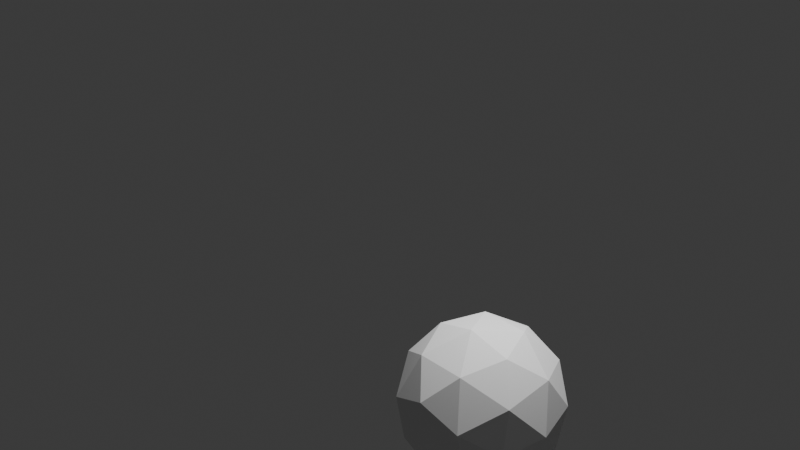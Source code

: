 # Source: animation.blend  (saved by Blender 4.5.88; exported with 4.5.12 LTS)
import bpy
from mathutils import Matrix  # noqa: F401  (used for matrix-valued properties, if any)

bpy.ops.wm.read_factory_settings(use_empty=True)
scene = bpy.context.scene
scene.name = 'Scene'

# ---- collections
col_collection = bpy.data.collections.new('Collection'); scene.collection.children.link(col_collection)

# ---- materials (node trees are filled in below, after node groups)
mat_material = bpy.data.materials.new('Material')
mat_material.alpha_threshold = 0.0
mat_material.roughness = 0.5
mat_material.line_color = (0.0, 0.0, 0.0, 1.0)

# ---- material node trees
mat_material.use_nodes = True; mat_material.node_tree.nodes.clear()
_N = mat_material.node_tree.nodes; _L = mat_material.node_tree.links
n0 = _N.new('ShaderNodeOutputMaterial'); n0.name = 'Material Output'; n0.location = (200, 100)
n1 = _N.new('ShaderNodeBsdfPrincipled'); n1.name = 'Principled BSDF'; n1.location = (-200, 100)
n1.inputs[3].default_value = 1.45
_L.new(n1.outputs[0], n0.inputs[0])
n0.is_active_output = True

# ---- world
world_world = bpy.data.worlds.new('World'); scene.world = world_world
world_world.use_nodes = True; world_world.node_tree.nodes.clear()
_N = world_world.node_tree.nodes; _L = world_world.node_tree.links
n0 = _N.new('ShaderNodeOutputWorld'); n0.name = 'World Output'; n0.location = (200, 100)
n1 = _N.new('ShaderNodeBackground'); n1.name = 'Background'; n1.location = (-200, 100)
n1.inputs[0].default_value = (0.05088, 0.05088, 0.05088, 1.0)
_L.new(n1.outputs[0], n0.inputs[0])
n0.is_active_output = True
world_world.color = (0.05088, 0.05088, 0.05088)
world_world.sun_shadow_jitter_overblur = 0.0

# ---- cameras
cam_camera = bpy.data.cameras.new('Camera')
cam_camera.clip_end = 100.0
cam_camera.ortho_scale = 7.314

# ---- lights
light_light = bpy.data.lights.new('Light', 'POINT')
light_light.energy = 1000.0
light_light.shadow_soft_size = 0.1

# ---- meshes
me_cube = bpy.data.meshes.new('Cube')
me_cube.from_pydata([(1.0, 1.0, 1.0), (1.0, 1.0, -1.0), (1.0, -1.0, 1.0), (1.0, -1.0, -1.0), (-1.0, 1.0, 1.0), (-1.0, 1.0, -1.0), (-1.0, -1.0, 1.0), (-1.0, -1.0, -1.0)], [], [(0, 4, 6, 2), (3, 2, 6, 7), (7, 6, 4, 5), (5, 1, 3, 7), (1, 0, 2, 3), (5, 4, 0, 1)])
_uv = me_cube.uv_layers.new(name='UVMap')
_uv.uv.foreach_set('vector', [0.625, 0.5, 0.875, 0.5, 0.875, 0.75, 0.625, 0.75, 0.375, 0.75, 0.625, 0.75, 0.625, 1.0, 0.375, 1.0, 0.375, 0.0, 0.625, 0.0, 0.625, 0.25, 0.375, 0.25, 0.125, 0.5, 0.375, 0.5, 0.375, 0.75, 0.125, 0.75, 0.375, 0.5, 0.625, 0.5, 0.625, 0.75, 0.375, 0.75, 0.375, 0.25, 0.625, 0.25, 0.625, 0.5, 0.375, 0.5])
me_cube.materials.append(mat_material)
me_cube.use_mirror_vertex_groups = False
me_cube.update()
me_cube_001 = bpy.data.meshes.new('Cube.001')
me_cube_001.from_pydata([(-1.0, -1.0, -1.0), (-1.0, -1.0, 1.0), (-1.0, 1.0, -1.0), (-1.0, 1.0, 1.0), (1.0, -1.0, -1.0), (1.0, -1.0, 1.0), (1.0, 1.0, -1.0), (1.0, 1.0, 1.0)], [], [(0, 1, 3, 2), (2, 3, 7, 6), (6, 7, 5, 4), (4, 5, 1, 0), (2, 6, 4, 0), (7, 3, 1, 5)])
_uv = me_cube_001.uv_layers.new(name='UVMap')
_uv.uv.foreach_set('vector', [0.375, 0.0, 0.625, 0.0, 0.625, 0.25, 0.375, 0.25, 0.375, 0.25, 0.625, 0.25, 0.625, 0.5, 0.375, 0.5, 0.375, 0.5, 0.625, 0.5, 0.625, 0.75, 0.375, 0.75, 0.375, 0.75, 0.625, 0.75, 0.625, 1.0, 0.375, 1.0, 0.125, 0.5, 0.375, 0.5, 0.375, 0.75, 0.125, 0.75, 0.625, 0.5, 0.875, 0.5, 0.875, 0.75, 0.625, 0.75])
me_cube_001.update()
me_icosphere = bpy.data.meshes.new('Icosphere')
me_icosphere.from_pydata([(0.0, 0.0, -1.0), (0.7236, -0.5257, -0.4472), (-0.2764, -0.8506, -0.4472), (-0.8944, 0.0, -0.4472), (-0.2764, 0.8506, -0.4472), (0.7236, 0.5257, -0.4472), (0.2764, -0.8506, 0.4472), (-0.7236, -0.5257, 0.4472), (-0.7236, 0.5257, 0.4472), (0.2764, 0.8506, 0.4472), (0.8944, 0.0, 0.4472), (0.0, 0.0, 1.0), (-0.1625, -0.5, -0.8507), (0.4253, -0.309, -0.8507), (0.2629, -0.809, -0.5257), (0.8506, 0.0, -0.5257), (0.4253, 0.309, -0.8507), (-0.5257, 0.0, -0.8507), (-0.6882, -0.5, -0.5257), (-0.1625, 0.5, -0.8507), (-0.6882, 0.5, -0.5257), (0.2629, 0.809, -0.5257), (0.9511, -0.309, 0.0), (0.9511, 0.309, 0.0), (0.0, -1.0, 0.0), (0.5878, -0.809, 0.0), (-0.9511, -0.309, 0.0), (-0.5878, -0.809, 0.0), (-0.5878, 0.809, 0.0), (-0.9511, 0.309, 0.0), (0.5878, 0.809, 0.0), (0.0, 1.0, 0.0), (0.6882, -0.5, 0.5257), (-0.2629, -0.809, 0.5257), (-0.8506, 0.0, 0.5257), (-0.2629, 0.809, 0.5257), (0.6882, 0.5, 0.5257), (0.1625, -0.5, 0.8507), (0.5257, 0.0, 0.8507), (-0.4253, -0.309, 0.8507), (-0.4253, 0.309, 0.8507), (0.1625, 0.5, 0.8507)], [], [(0, 13, 12), (1, 13, 15), (0, 12, 17), (0, 17, 19), (0, 19, 16), (1, 15, 22), (2, 14, 24), (3, 18, 26), (4, 20, 28), (5, 21, 30), (1, 22, 25), (2, 24, 27), (3, 26, 29), (4, 28, 31), (5, 30, 23), (6, 32, 37), (7, 33, 39), (8, 34, 40), (9, 35, 41), (10, 36, 38), (38, 41, 11), (38, 36, 41), (36, 9, 41), (41, 40, 11), (41, 35, 40), (35, 8, 40), (40, 39, 11), (40, 34, 39), (34, 7, 39), (39, 37, 11), (39, 33, 37), (33, 6, 37), (37, 38, 11), (37, 32, 38), (32, 10, 38), (23, 36, 10), (23, 30, 36), (30, 9, 36), (31, 35, 9), (31, 28, 35), (28, 8, 35), (29, 34, 8), (29, 26, 34), (26, 7, 34), (27, 33, 7), (27, 24, 33), (24, 6, 33), (25, 32, 6), (25, 22, 32), (22, 10, 32), (30, 31, 9), (30, 21, 31), (21, 4, 31), (28, 29, 8), (28, 20, 29), (20, 3, 29), (26, 27, 7), (26, 18, 27), (18, 2, 27), (24, 25, 6), (24, 14, 25), (14, 1, 25), (22, 23, 10), (22, 15, 23), (15, 5, 23), (16, 21, 5), (16, 19, 21), (19, 4, 21), (19, 20, 4), (19, 17, 20), (17, 3, 20), (17, 18, 3), (17, 12, 18), (12, 2, 18), (15, 16, 5), (15, 13, 16), (13, 0, 16), (12, 14, 2), (12, 13, 14), (13, 1, 14)])
_uv = me_icosphere.uv_layers.new(name='UVMap')
_uv.uv.foreach_set('vector', [0.1818, 0.0, 0.2273, 0.07873, 0.1364, 0.07873, 0.2727, 0.1575, 0.3182, 0.07873, 0.3636, 0.1575, 0.9091, 0.0, 0.9545, 0.07873, 0.8636, 0.07873, 0.7273, 0.0, 0.7727, 0.07873, 0.6818, 0.07873, 0.5455, 0.0, 0.5909, 0.07873, 0.5, 0.07873, 0.2727, 0.1575, 0.3636, 0.1575, 0.3182, 0.2362, 0.09091, 0.1575, 0.1818, 0.1575, 0.1364, 0.2362, 0.8182, 0.1575, 0.9091, 0.1575, 0.8636, 0.2362, 0.6364, 0.1575, 0.7273, 0.1575, 0.6818, 0.2362, 0.4545, 0.1575, 0.5455, 0.1575, 0.5, 0.2362, 0.2727, 0.1575, 0.3182, 0.2362, 0.2273, 0.2362, 0.09091, 0.1575, 0.1364, 0.2362, 0.04546, 0.2362, 0.8182, 0.1575, 0.8636, 0.2362, 0.7727, 0.2362, 0.6364, 0.1575, 0.6818, 0.2362, 0.5909, 0.2362, 0.4545, 0.1575, 0.5, 0.2362, 0.4091, 0.2362, 0.1818, 0.3149, 0.2727, 0.3149, 0.2273, 0.3937, 0.0, 0.3149, 0.09091, 0.3149, 0.04546, 0.3937, 0.7273, 0.3149, 0.8182, 0.3149, 0.7727, 0.3937, 0.5455, 0.3149, 0.6364, 0.3149, 0.5909, 0.3937, 0.3636, 0.3149, 0.4545, 0.3149, 0.4091, 0.3937, 0.4091, 0.3937, 0.5, 0.3937, 0.4545, 0.4724, 0.4091, 0.3937, 0.4545, 0.3149, 0.5, 0.3937, 0.4545, 0.3149, 0.5455, 0.3149, 0.5, 0.3937, 0.5909, 0.3937, 0.6818, 0.3937, 0.6364, 0.4724, 0.5909, 0.3937, 0.6364, 0.3149, 0.6818, 0.3937, 0.6364, 0.3149, 0.7273, 0.3149, 0.6818, 0.3937, 0.7727, 0.3937, 0.8636, 0.3937, 0.8182, 0.4724, 0.7727, 0.3937, 0.8182, 0.3149, 0.8636, 0.3937, 0.8182, 0.3149, 0.9091, 0.3149, 0.8636, 0.3937, 0.04546, 0.3937, 0.1364, 0.3937, 0.09091, 0.4724, 0.04546, 0.3937, 0.09091, 0.3149, 0.1364, 0.3937, 0.09091, 0.3149, 0.1818, 0.3149, 0.1364, 0.3937, 0.2273, 0.3937, 0.3182, 0.3937, 0.2727, 0.4724, 0.2273, 0.3937, 0.2727, 0.3149, 0.3182, 0.3937, 0.2727, 0.3149, 0.3636, 0.3149, 0.3182, 0.3937, 0.4091, 0.2362, 0.4545, 0.3149, 0.3636, 0.3149, 0.4091, 0.2362, 0.5, 0.2362, 0.4545, 0.3149, 0.5, 0.2362, 0.5455, 0.3149, 0.4545, 0.3149, 0.5909, 0.2362, 0.6364, 0.3149, 0.5455, 0.3149, 0.5909, 0.2362, 0.6818, 0.2362, 0.6364, 0.3149, 0.6818, 0.2362, 0.7273, 0.3149, 0.6364, 0.3149, 0.7727, 0.2362, 0.8182, 0.3149, 0.7273, 0.3149, 0.7727, 0.2362, 0.8636, 0.2362, 0.8182, 0.3149, 0.8636, 0.2362, 0.9091, 0.3149, 0.8182, 0.3149, 0.04546, 0.2362, 0.09091, 0.3149, 0.0, 0.3149, 0.04546, 0.2362, 0.1364, 0.2362, 0.09091, 0.3149, 0.1364, 0.2362, 0.1818, 0.3149, 0.09091, 0.3149, 0.2273, 0.2362, 0.2727, 0.3149, 0.1818, 0.3149, 0.2273, 0.2362, 0.3182, 0.2362, 0.2727, 0.3149, 0.3182, 0.2362, 0.3636, 0.3149, 0.2727, 0.3149, 0.5, 0.2362, 0.5909, 0.2362, 0.5455, 0.3149, 0.5, 0.2362, 0.5455, 0.1575, 0.5909, 0.2362, 0.5455, 0.1575, 0.6364, 0.1575, 0.5909, 0.2362, 0.6818, 0.2362, 0.7727, 0.2362, 0.7273, 0.3149, 0.6818, 0.2362, 0.7273, 0.1575, 0.7727, 0.2362, 0.7273, 0.1575, 0.8182, 0.1575, 0.7727, 0.2362, 0.8636, 0.2362, 0.9545, 0.2362, 0.9091, 0.3149, 0.8636, 0.2362, 0.9091, 0.1575, 0.9545, 0.2362, 0.9091, 0.1575, 1.0, 0.1575, 0.9545, 0.2362, 0.1364, 0.2362, 0.2273, 0.2362, 0.1818, 0.3149, 0.1364, 0.2362, 0.1818, 0.1575, 0.2273, 0.2362, 0.1818, 0.1575, 0.2727, 0.1575, 0.2273, 0.2362, 0.3182, 0.2362, 0.4091, 0.2362, 0.3636, 0.3149, 0.3182, 0.2362, 0.3636, 0.1575, 0.4091, 0.2362, 0.3636, 0.1575, 0.4545, 0.1575, 0.4091, 0.2362, 0.5, 0.07873, 0.5455, 0.1575, 0.4545, 0.1575, 0.5, 0.07873, 0.5909, 0.07873, 0.5455, 0.1575, 0.5909, 0.07873, 0.6364, 0.1575, 0.5455, 0.1575, 0.6818, 0.07873, 0.7273, 0.1575, 0.6364, 0.1575, 0.6818, 0.07873, 0.7727, 0.07873, 0.7273, 0.1575, 0.7727, 0.07873, 0.8182, 0.1575, 0.7273, 0.1575, 0.8636, 0.07873, 0.9091, 0.1575, 0.8182, 0.1575, 0.8636, 0.07873, 0.9545, 0.07873, 0.9091, 0.1575, 0.9545, 0.07873, 1.0, 0.1575, 0.9091, 0.1575, 0.3636, 0.1575, 0.4091, 0.07873, 0.4545, 0.1575, 0.3636, 0.1575, 0.3182, 0.07873, 0.4091, 0.07873, 0.3182, 0.07873, 0.3636, 0.0, 0.4091, 0.07873, 0.1364, 0.07873, 0.1818, 0.1575, 0.09091, 0.1575, 0.1364, 0.07873, 0.2273, 0.07873, 0.1818, 0.1575, 0.2273, 0.07873, 0.2727, 0.1575, 0.1818, 0.1575])
me_icosphere.update()

# ---- objects
ob_cube = bpy.data.objects.new('Cube', me_cube)
ob_light = bpy.data.objects.new('Light', light_light)
ob_camera = bpy.data.objects.new('Camera', cam_camera)
ob_cube_001 = bpy.data.objects.new('Cube.001', me_cube_001)
ob_icosphere = bpy.data.objects.new('Icosphere', me_icosphere)

# ---- transforms, parenting, visibility, modifiers, constraints
ob_cube.location = (-4.593, 3.84, 7.646)
ob_cube.scale = (0.622, 0.622, 0.622)
ob_cube.lock_rotations_4d = False
ob_cube.empty_display_type = 'ARROWS'
ob_cube.lineart.crease_threshold = 0.0
ob_light.location = (1.621, 1.666, 4.695)
ob_light.rotation_euler = (0.6503, 0.05522, 1.866)
ob_light.scale = (0.622, 0.622, 0.622)
ob_light.lock_rotations_4d = False
ob_light.empty_display_type = 'ARROWS'
ob_light.color = (0.0, 0.0, 0.0, 0.0)
ob_light.lineart.crease_threshold = 0.0
ob_camera.location = (7.359, -6.926, 8.851)
ob_camera.rotation_euler = (0.968, 0.1219, 0.7073)
ob_camera.lock_rotations_4d = False
ob_camera.empty_display_type = 'ARROWS'
ob_camera.color = (0.0, 0.0, 0.0, 0.0)
ob_camera.display_type = 'WIRE'
ob_camera.lineart.crease_threshold = 0.0
ob_cube_001.location = (10.06, 0.0, 3.755)
ob_icosphere.location = (1.16, 0.08977, -0.05724)
ob_icosphere.rotation_euler = (-7.791, -5.637, -14.79)

# ---- collection membership
col_collection.objects.link(ob_cube)
col_collection.objects.link(ob_light)
col_collection.objects.link(ob_camera)
col_collection.objects.link(ob_cube_001)
col_collection.objects.link(ob_icosphere)

# ---- scene / render settings (as saved in the file)
scene.camera = ob_camera
scene.frame_start = 1; scene.frame_end = 250; scene.frame_set(22)
scene.render.engine = 'BLENDER_EEVEE_NEXT'
bpy.context.view_layer.update()
